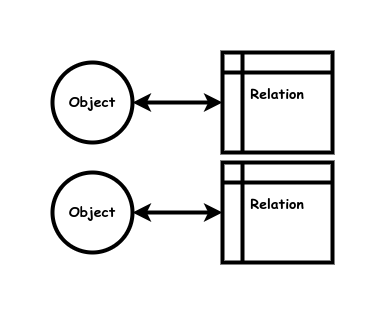

The diagram above was exported from draw.io. Its source (the exported page's mxGraphModel, read from the mxfile embedded in the PNG):
<mxGraphModel dx="1434" dy="823" grid="1" gridSize="10" guides="1" tooltips="1" connect="1" arrows="1" fold="1" page="1" pageScale="1" pageWidth="850" pageHeight="1100" math="0" shadow="0">
  <root>
    <mxCell id="0" />
    <mxCell id="1" parent="0" />
    <mxCell id="NP6L_Un-1NxvUyVQ4nZn-1" value="Relation&lt;div&gt;&lt;br&gt;&lt;/div&gt;" style="shape=internalStorage;whiteSpace=wrap;html=1;backgroundOutline=1;strokeWidth=4;fontFamily=Comic Sans MS;fontSize=14;fontStyle=1" vertex="1" parent="1">
      <mxGeometry x="530" y="390" width="110" height="100" as="geometry" />
    </mxCell>
    <mxCell id="NP6L_Un-1NxvUyVQ4nZn-2" value="&lt;font face=&quot;Comic Sans MS&quot; style=&quot;font-size: 14px;&quot;&gt;&lt;b&gt;Object&lt;/b&gt;&lt;/font&gt;" style="ellipse;whiteSpace=wrap;html=1;aspect=fixed;strokeWidth=4;" vertex="1" parent="1">
      <mxGeometry x="360" y="290" width="80" height="80" as="geometry" />
    </mxCell>
    <mxCell id="NP6L_Un-1NxvUyVQ4nZn-3" value="&lt;font face=&quot;Comic Sans MS&quot; style=&quot;font-size: 14px;&quot;&gt;&lt;b&gt;Object&lt;/b&gt;&lt;/font&gt;" style="ellipse;whiteSpace=wrap;html=1;aspect=fixed;strokeWidth=4;" vertex="1" parent="1">
      <mxGeometry x="360" y="400" width="80" height="80" as="geometry" />
    </mxCell>
    <mxCell id="NP6L_Un-1NxvUyVQ4nZn-6" value="Relation&lt;div&gt;&lt;br&gt;&lt;/div&gt;" style="shape=internalStorage;whiteSpace=wrap;html=1;backgroundOutline=1;strokeWidth=4;fontFamily=Comic Sans MS;fontSize=14;fontStyle=1" vertex="1" parent="1">
      <mxGeometry x="530" y="280" width="110" height="100" as="geometry" />
    </mxCell>
    <mxCell id="NP6L_Un-1NxvUyVQ4nZn-7" value="" style="endArrow=classic;startArrow=classic;html=1;rounded=0;strokeWidth=4;" edge="1" parent="1" source="NP6L_Un-1NxvUyVQ4nZn-2" target="NP6L_Un-1NxvUyVQ4nZn-6">
      <mxGeometry width="50" height="50" relative="1" as="geometry">
        <mxPoint x="260" y="570" as="sourcePoint" />
        <mxPoint x="310" y="520" as="targetPoint" />
      </mxGeometry>
    </mxCell>
    <mxCell id="NP6L_Un-1NxvUyVQ4nZn-8" value="" style="endArrow=classic;startArrow=classic;html=1;rounded=0;strokeWidth=4;" edge="1" parent="1" source="NP6L_Un-1NxvUyVQ4nZn-3" target="NP6L_Un-1NxvUyVQ4nZn-1">
      <mxGeometry width="50" height="50" relative="1" as="geometry">
        <mxPoint x="450" y="340" as="sourcePoint" />
        <mxPoint x="540" y="340" as="targetPoint" />
      </mxGeometry>
    </mxCell>
  </root>
</mxGraphModel>